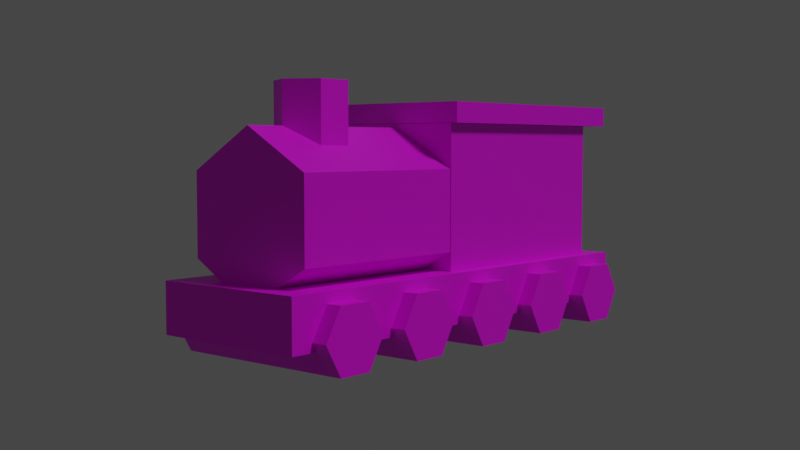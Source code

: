 # Source: train.blend  (saved by Blender 3.4.6; exported with 4.5.12 LTS)
import bpy
from mathutils import Matrix  # noqa: F401  (used for matrix-valued properties, if any)

bpy.ops.wm.read_factory_settings(use_empty=True)
scene = bpy.context.scene
scene.name = 'Scene'

# ---- collections
col_collection = bpy.data.collections.new('Collection'); scene.collection.children.link(col_collection)

# ---- images (referenced by path relative to the original .blend; pixels are not part of the script)
import os
ASSET_DIR = os.environ.get("B2B_ASSET_DIR", "")  # directory of the original .blend (textures are referenced by path, not embedded)
HERE = os.path.dirname(os.path.abspath(__file__))  # packed textures are extracted next to this script under _unpacked/

def load_image(name, relpath, width, height, colorspace="sRGB"):
    """Load a texture the original file referenced (path relative to the .blend, or extracted next to this script)."""
    p = next((c for c in (os.path.join(HERE, relpath), os.path.join(ASSET_DIR, relpath)) if relpath and os.path.exists(c)), "")
    if p:
        img = bpy.data.images.load(p, check_existing=True)
        img.name = name
    else:  # same state as the original file: an image datablock whose file is absent (Cycles renders it pink)
        img = bpy.data.images.new(name, width, height)
        img.source = "FILE"
        img.filepath = "//" + (relpath or name)
    img.colorspace_settings.name = colorspace
    return img
img_untitled = load_image('Untitled', 'textures/Untitled.png', 1024, 1024, 'sRGB')

# ---- materials (node trees are filled in below, after node groups)
mat_material_002 = bpy.data.materials.new('Material.002')

# ---- material node trees
mat_material_002.use_nodes = True; mat_material_002.node_tree.nodes.clear()
_N = mat_material_002.node_tree.nodes; _L = mat_material_002.node_tree.links
n0 = _N.new('ShaderNodeOutputMaterial'); n0.name = 'Material Output'; n0.location = (300, 300)
n1 = _N.new('ShaderNodeTexImage'); n1.name = 'Image Texture'; n1.location = (-302, 183)
n1.image = img_untitled
n2 = _N.new('ShaderNodeBsdfPrincipled'); n2.name = 'Principled BSDF'; n2.location = (33, 299)
n2.distribution = 'GGX'
n2.subsurface_method = 'RANDOM_WALK_SKIN'
n2.inputs[3].default_value = 1.45
n2.inputs[27].default_value = (0.0, 0.0, 0.0, 1.0)
n2.inputs[28].default_value = 1.0
_L.new(n2.outputs[0], n0.inputs[0])
_L.new(n1.outputs[0], n2.inputs[0])
n0.is_active_output = True

# ---- world
world_world = bpy.data.worlds.new('World'); scene.world = world_world
world_world.use_nodes = True; world_world.node_tree.nodes.clear()
_N = world_world.node_tree.nodes; _L = world_world.node_tree.links
n0 = _N.new('ShaderNodeOutputWorld'); n0.name = 'World Output'; n0.location = (300, 300)
n1 = _N.new('ShaderNodeBackground'); n1.name = 'Background'; n1.location = (10, 300)
n1.inputs[0].default_value = (0.05088, 0.05088, 0.05088, 1.0)
_L.new(n1.outputs[0], n0.inputs[0])
n0.is_active_output = True
world_world.color = (0.05088, 0.05088, 0.05088)
world_world.use_sun_shadow = False
world_world.sun_shadow_jitter_overblur = 0.0

# ---- cameras
cam_camera = bpy.data.cameras.new('Camera')
cam_camera.clip_end = 100.0
cam_camera.ortho_scale = 7.314

# ---- lights
light_light = bpy.data.lights.new('Light', 'SUN')
light_light.transmission_factor = 0.0
light_light.angle = 0.1993
light_light.energy = 1.0
light_light.shadow_soft_size = 0.1
light_light.shadow_cascade_max_distance = 1000.0

# ---- meshes
me_cube_001 = bpy.data.meshes.new('Cube.001')
me_cube_001.from_pydata([(-0.2403, -0.7203, -0.3495), (-0.2201, -0.02808, 0.2512), (-0.2201, -0.02808, 0.3148), (0.0, -0.6364, -0.01136), (-0.2201, 0.815, 0.2512), (-0.2873, -0.5388, -0.3228), (-0.2201, 0.815, 0.3148), (0.0, -0.6364, 0.2386), (0.2276, -0.02808, 0.2512), (0.0, -0.3964, 0.3686), (0.2276, -0.02808, 0.3148), (-0.2403, -0.7203, -0.195), (0.2276, 0.815, 0.2512), (0.204, -0.6364, 0.1136), (0.2873, -0.5388, -0.3228), (0.2276, 0.815, 0.3148), (0.204, -0.6364, -0.1364), (0.0, -0.2864, 0.3686), (-0.2873, -0.4288, -0.3228), (-0.2064, -0.02689, 0.2502), (-0.204, -0.6364, -0.1364), (0.08975, -0.3414, 0.3686), (-0.204, -0.6364, 0.1136), (-0.2403, 0.8217, -0.3495), (0.08975, -0.4514, 0.3686), (0.2873, -0.4288, -0.3228), (-0.2403, 0.8217, -0.195), (-9.06e-09, -0.5064, 0.3686), (-0.2873, -0.4838, -0.418), (-0.2064, 0.7174, 0.2502), (-0.08975, -0.4514, 0.3686), (0.2873, -0.4838, -0.418), (0.2403, -0.7203, -0.3495), (-0.08975, -0.3414, 0.3686), (-0.2873, -0.5938, -0.418), (0.2403, -0.7203, -0.195), (0.2873, -0.5938, -0.418), (-0.2873, -0.6488, -0.3228), (0.2064, -0.02689, 0.2502), (0.2873, -0.6488, -0.3228), (0.2403, 0.8217, -0.3495), (-0.2873, -0.5938, -0.2275), (0.2403, 0.8217, -0.195), (0.2873, -0.5938, -0.2275), (0.2064, 0.7174, 0.2502), (-0.2873, -0.4838, -0.2275), (-0.2064, -0.02689, -0.195), (0.2873, -0.4838, -0.2275), (-0.2064, 0.7174, -0.195), (-0.2873, -0.2308, -0.3228), (0.2064, 0.7174, -0.195), (0.2873, -0.2308, -0.3228), (0.2064, -0.02689, -0.195), (-0.2873, -0.1208, -0.3228), (0.2873, -0.1208, -0.3228), (-0.2873, -0.1758, -0.418), (0.2873, -0.1758, -0.418), (-0.2873, -0.2858, -0.418), (0.2873, -0.2858, -0.418), (-0.2873, -0.3408, -0.3228), (0.2873, -0.3408, -0.3228), (-0.2873, -0.2858, -0.2275), (0.2873, -0.2858, -0.2275), (-0.2873, -0.1758, -0.2275), (0.2873, -0.1758, -0.2275), (-0.2873, 0.07724, -0.3228), (0.2873, 0.07724, -0.3228), (-0.2873, 0.1872, -0.3228), (0.2873, 0.1872, -0.3228), (-0.2873, 0.1322, -0.418), (0.2873, 0.1322, -0.418), (-0.2873, 0.02224, -0.418), (0.2873, 0.02224, -0.418), (-0.2873, -0.03276, -0.3228), (0.2873, -0.03276, -0.3228), (-0.2873, 0.02224, -0.2275), (0.2873, 0.02224, -0.2275), (-0.2873, 0.1322, -0.2275), (0.2873, 0.1322, -0.2275), (-0.2873, 0.3852, -0.3228), (0.2873, 0.3852, -0.3228), (-0.2873, 0.4952, -0.3228), (0.2873, 0.4952, -0.3228), (-0.2873, 0.4402, -0.418), (0.2873, 0.4402, -0.418), (-0.2873, 0.3302, -0.418), (0.2873, 0.3302, -0.418), (-0.2873, 0.2752, -0.3228), (0.2873, 0.2752, -0.3228), (-0.2873, 0.3302, -0.2275), (0.2873, 0.3302, -0.2275), (-0.2873, 0.4402, -0.2275), (0.2873, 0.4402, -0.2275), (-0.2873, 0.6932, -0.3228), (0.2873, 0.6932, -0.3228), (-0.2873, 0.8032, -0.3228), (0.2873, 0.8032, -0.3228), (-0.2873, 0.7482, -0.418), (0.2873, 0.7482, -0.418), (-0.2873, 0.6382, -0.418), (0.2873, 0.6382, -0.418), (-0.2873, 0.5832, -0.3228), (0.2873, 0.5832, -0.3228), (-0.2873, 0.6382, -0.2275), (0.2873, 0.6382, -0.2275), (-0.2873, 0.7482, -0.2275), (0.2873, 0.7482, -0.2275), (-0.2403, -0.5938, -0.2275), (-0.2403, -0.6488, -0.3228), (-0.2403, -0.2858, -0.2275), (-0.2403, -0.4838, -0.2275), (-0.2403, -0.1758, -0.2275), (-0.2403, 0.1322, -0.2275), (-0.2403, 0.02224, -0.2275), (-0.2403, 0.4402, -0.2275), (-0.2403, 0.3302, -0.2275), (-0.2403, -0.6333, -0.3495), (-0.2403, -0.4442, -0.3495), (-0.2403, -0.4288, -0.3228), (-0.2403, -0.3408, -0.3228), (-0.2403, -0.3253, -0.3495), (-0.2403, -0.1208, -0.3228), (-0.2403, -0.03276, -0.3228), (-0.2403, -0.1362, -0.3495), (-0.2403, -0.01731, -0.3495), (-0.2403, 0.1718, -0.3495), (-0.2403, 0.2907, -0.3495), (-0.2403, 0.2752, -0.3228), (-0.2403, 0.1872, -0.3228), (-0.2403, 0.4952, -0.3228), (-0.2403, 0.5832, -0.3228), (-0.2403, 0.4798, -0.3495), (-0.2403, 0.5987, -0.3495), (-0.2403, 0.6382, -0.2275), (-0.2403, 0.7878, -0.3495), (-0.2403, 0.8032, -0.3228), (-0.2403, 0.7482, -0.2275), (0.2403, -0.1758, -0.2275), (0.2403, -0.2858, -0.2275), (0.2403, 0.02224, -0.2275), (0.2403, 0.1322, -0.2275), (0.2403, 0.4402, -0.2275), (0.2403, 0.5832, -0.3228), (0.2403, 0.8032, -0.3228), (0.2403, 0.7482, -0.2275), (0.2403, 0.6382, -0.2275), (0.2403, 0.3302, -0.2275), (0.2403, -0.6333, -0.3495), (0.2403, -0.6488, -0.3228), (0.2403, -0.5938, -0.2275), (0.2403, -0.4442, -0.3495), (0.2403, -0.4838, -0.2275), (0.2403, -0.3408, -0.3228), (0.2403, -0.4288, -0.3228), (0.2403, -0.1362, -0.3495), (0.2403, -0.1208, -0.3228), (0.2403, -0.3253, -0.3495), (0.2403, -0.01731, -0.3495), (0.2403, -0.03276, -0.3228), (0.2403, 0.2752, -0.3228), (0.2403, 0.1872, -0.3228), (0.2403, 0.1718, -0.3495), (0.2403, 0.4798, -0.3495), (0.2403, 0.4952, -0.3228), (0.2403, 0.2907, -0.3495), (0.2403, 0.7878, -0.3495), (0.2403, 0.5987, -0.3495), (-0.1083, -0.02689, -0.195), (0.1083, -0.02689, -0.195), (-0.1083, -0.6364, -0.195), (0.1083, -0.6364, -0.195), (-1.512e-08, -0.6364, -0.195), (0.0, -0.02689, 0.2386), (0.204, -0.02689, -0.1364), (0.204, -0.02689, 0.1136), (-0.204, -0.02689, -0.1364), (-0.204, -0.02689, 0.1136), (0.0, -0.2864, 0.2386), (0.08975, -0.3414, 0.1836), (0.08975, -0.4514, 0.1836), (-9.06e-09, -0.5064, 0.2386), (0.0, -0.5064, 0.2386), (-0.08975, -0.4514, 0.1836), (-0.08975, -0.3414, 0.1836)], [], [(116, 0, 11, 26, 23, 134, 135, 136, 133, 130, 132, 131, 129, 114, 115, 127, 126, 125, 128, 112, 113, 122, 124, 123, 121, 111, 109, 119, 120, 117, 118, 110, 107, 108), (23, 26, 42, 40), (40, 42, 35, 32, 147, 148, 149, 151, 153, 150, 156, 152, 138, 137, 155, 154, 157, 158, 139, 140, 160, 161, 164, 159, 146, 141, 163, 162, 166, 142, 145, 144, 143, 165), (32, 35, 11, 0), (32, 0, 116, 147), (162, 131, 132, 166), (154, 123, 124, 157), (134, 23, 40, 165), (120, 156, 150, 117), (126, 164, 161, 125), (169, 167, 46, 48, 26, 11, 35, 42, 50, 52, 168, 170, 171), (50, 42, 26, 48), (46, 19, 29, 48), (48, 29, 44, 50), (50, 44, 38, 52), (173, 168, 52, 38, 19, 46, 167, 175, 176, 172, 174), (44, 29, 19, 38), (5, 18, 28), (14, 31, 25), (150, 153, 25, 31, 28, 18, 118, 117), (5, 28, 34), (14, 36, 31), (28, 31, 36, 34), (5, 34, 37), (14, 39, 36), (116, 108, 37, 34, 36, 39, 148, 147), (5, 37, 41), (14, 43, 39), (148, 39, 43, 149), (41, 37, 108, 107), (5, 41, 45), (14, 47, 43), (149, 43, 47, 151), (45, 41, 107, 110), (5, 45, 18), (14, 25, 47), (151, 47, 25, 153), (118, 18, 45, 110), (49, 53, 55), (51, 56, 54), (154, 155, 54, 56, 55, 53, 121, 123), (49, 55, 57), (51, 58, 56), (55, 56, 58, 57), (49, 57, 59), (51, 60, 58), (120, 119, 59, 57, 58, 60, 152, 156), (49, 59, 61), (51, 62, 60), (60, 62, 138, 152), (61, 59, 119, 109), (49, 61, 63), (51, 64, 62), (138, 62, 64, 137), (63, 61, 109, 111), (49, 63, 53), (51, 54, 64), (137, 64, 54, 155), (121, 53, 63, 111), (65, 67, 69), (66, 70, 68), (161, 160, 68, 70, 69, 67, 128, 125), (65, 69, 71), (66, 72, 70), (69, 70, 72, 71), (65, 71, 73), (66, 74, 72), (124, 122, 73, 71, 72, 74, 158, 157), (65, 73, 75), (66, 76, 74), (74, 76, 139, 158), (75, 73, 122, 113), (65, 75, 77), (66, 78, 76), (139, 76, 78, 140), (77, 75, 113, 112), (65, 77, 67), (66, 68, 78), (140, 78, 68, 160), (128, 67, 77, 112), (79, 81, 83), (80, 84, 82), (162, 163, 82, 84, 83, 81, 129, 131), (79, 83, 85), (80, 86, 84), (83, 84, 86, 85), (79, 85, 87), (80, 88, 86), (126, 127, 87, 85, 86, 88, 159, 164), (79, 87, 89), (80, 90, 88), (88, 90, 146, 159), (89, 87, 127, 115), (79, 89, 91), (80, 92, 90), (146, 90, 92, 141), (91, 89, 115, 114), (79, 91, 81), (80, 82, 92), (141, 92, 82, 163), (129, 81, 91, 114), (93, 95, 97), (94, 98, 96), (165, 143, 96, 98, 97, 95, 135, 134), (93, 97, 99), (94, 100, 98), (97, 98, 100, 99), (93, 99, 101), (94, 102, 100), (132, 130, 101, 99, 100, 102, 142, 166), (93, 101, 103), (94, 104, 102), (142, 102, 104, 145), (103, 101, 130, 133), (93, 103, 105), (94, 106, 104), (145, 104, 106, 144), (105, 103, 133, 136), (93, 105, 95), (94, 96, 106), (144, 106, 96, 143), (95, 105, 136, 135), (9, 21, 17), (21, 178, 177, 17), (9, 24, 21), (178, 21, 24, 179), (9, 27, 24), (181, 179, 24, 27, 180), (9, 30, 27), (180, 27, 30, 182), (9, 33, 30), (182, 30, 33, 183), (9, 17, 33), (183, 33, 17, 177), (3, 13, 7), (179, 181, 7, 13, 174, 172, 177, 178), (3, 16, 13), (174, 13, 16, 173), (3, 171, 170, 16), (16, 170, 168, 173), (171, 3, 20, 169), (169, 20, 175, 167), (3, 22, 20), (175, 20, 22, 176), (3, 7, 22), (183, 177, 172, 176, 22, 7, 181, 180, 182), (1, 2, 6, 4), (4, 6, 15, 12), (12, 15, 10, 8), (8, 10, 2, 1), (4, 12, 8, 1), (15, 6, 2, 10)])
_uv = me_cube_001.uv_layers.new(name='UVMap')
_uv.uv.foreach_set('vector', [0.6636, 0.3455, 0.6636, 0.3132, 0.721, 0.3132, 0.721, 0.886, 0.6636, 0.886, 0.6636, 0.8734, 0.6735, 0.8791, 0.7089, 0.8587, 0.7089, 0.8179, 0.6735, 0.7974, 0.6636, 0.8032, 0.6636, 0.759, 0.6735, 0.7647, 0.7089, 0.7443, 0.7089, 0.7034, 0.6735, 0.683, 0.6636, 0.6887, 0.6636, 0.6446, 0.6735, 0.6503, 0.7089, 0.6299, 0.7089, 0.589, 0.6735, 0.5686, 0.6636, 0.5743, 0.6636, 0.5302, 0.6735, 0.5359, 0.7089, 0.5155, 0.7089, 0.4746, 0.6735, 0.4542, 0.6636, 0.4599, 0.6636, 0.4158, 0.6735, 0.4215, 0.7089, 0.4011, 0.7089, 0.3602, 0.6735, 0.3398, 0.4008, 0.9284, 0.3439, 0.9284, 0.3439, 0.7499, 0.4008, 0.7499, 0.721, 0.3132, 0.7784, 0.3132, 0.7784, 0.886, 0.721, 0.886, 0.721, 0.8537, 0.7309, 0.8594, 0.7663, 0.839, 0.7663, 0.7981, 0.7309, 0.7777, 0.721, 0.7834, 0.721, 0.7393, 0.7309, 0.745, 0.7663, 0.7246, 0.7663, 0.6837, 0.7309, 0.6633, 0.721, 0.669, 0.721, 0.6249, 0.7309, 0.6306, 0.7663, 0.6102, 0.7663, 0.5693, 0.7309, 0.5489, 0.721, 0.5546, 0.721, 0.5104, 0.7309, 0.5162, 0.7663, 0.4958, 0.7663, 0.4549, 0.7309, 0.4345, 0.721, 0.4402, 0.721, 0.396, 0.7309, 0.4018, 0.7663, 0.3813, 0.7663, 0.3405, 0.7309, 0.32, 0.721, 0.3258, 0.6602, 0.7682, 0.6031, 0.7682, 0.6031, 0.5897, 0.6602, 0.5897, 0.311, 0.932, 0.311, 0.7534, 0.3434, 0.7534, 0.3434, 0.932, 0.311, 0.7534, 0.311, 0.932, 0.2669, 0.932, 0.2669, 0.7534, 0.4858, 0.7499, 0.4858, 0.9284, 0.4416, 0.9284, 0.4416, 0.7499, 0.996, 0.7052, 0.9834, 0.7052, 0.9834, 0.5267, 0.996, 0.5267, 0.2227, 0.7534, 0.2227, 0.932, 0.1785, 0.932, 0.1785, 0.7534, 0.2227, 0.932, 0.2227, 0.7534, 0.2669, 0.7534, 0.2669, 0.932, 0.1295, 0.5416, 0.1295, 0.3152, 0.166, 0.3152, 0.166, 0.03874, 0.1785, 0.0, 0.1785, 0.5728, 0.0, 0.5728, 4.47e-08, 0.0, 0.01258, 0.03874, 0.01258, 0.3152, 0.04904, 0.3152, 0.04904, 0.5416, 0.08927, 0.5416, 0.01258, 0.03874, 4.47e-08, 0.0, 0.1785, 0.0, 0.166, 0.03874, 0.3439, 0.5897, 0.1785, 0.5897, 0.1785, 0.3132, 0.3439, 0.3132, 0.3319, 0.5897, 0.3319, 0.7534, 0.1785, 0.7534, 0.1785, 0.5897, 0.5102, 0.5897, 0.3448, 0.5897, 0.3448, 0.3132, 0.5102, 0.3132, 0.1525, 0.5945, 0.1169, 0.5728, 0.1534, 0.5728, 0.1534, 0.7373, 0.0, 0.7373, 1.49e-08, 0.5728, 0.03646, 0.5728, 0.0009215, 0.5945, 0.0009215, 0.6868, 0.07669, 0.733, 0.1525, 0.6868, 0.5102, 0.3132, 0.6636, 0.3132, 0.6636, 0.5897, 0.5102, 0.5897, 0.7588, 0.2673, 0.7588, 0.3081, 0.7235, 0.2877, 0.5456, 0.8569, 0.5102, 0.8365, 0.5456, 0.8161, 0.8957, 0.5441, 0.8867, 0.5441, 0.8867, 0.5267, 0.9189, 0.5267, 0.9189, 0.7401, 0.8867, 0.7401, 0.8867, 0.7227, 0.8957, 0.7227, 0.7588, 0.2673, 0.7235, 0.2877, 0.7235, 0.2468, 0.5456, 0.8569, 0.5102, 0.8774, 0.5102, 0.8365, 0.9372, 0.0, 0.9372, 0.2135, 0.8963, 0.2135, 0.8963, 0.0, 0.7588, 0.2673, 0.7235, 0.2468, 0.7588, 0.2264, 0.5456, 0.8569, 0.5456, 0.8978, 0.5102, 0.8774, 0.7793, 0.196, 0.7886, 0.196, 0.7886, 0.2135, 0.7555, 0.2135, 0.7555, 0.0, 0.7886, 0.0, 0.7886, 0.01747, 0.7793, 0.01747, 0.7588, 0.2673, 0.7588, 0.2264, 0.7942, 0.2468, 0.5456, 0.8569, 0.581, 0.8774, 0.5456, 0.8978, 0.7886, 0.01747, 0.7886, 0.0, 0.8259, 0.0, 0.8259, 0.01747, 0.8259, 0.2135, 0.7886, 0.2135, 0.7886, 0.196, 0.8259, 0.196, 0.7588, 0.2673, 0.7942, 0.2468, 0.7942, 0.2877, 0.5456, 0.8569, 0.581, 0.8365, 0.581, 0.8774, 0.1708, 0.6137, 0.1534, 0.6137, 0.1534, 0.5728, 0.1708, 0.5728, 0.9533, 0.2264, 0.9533, 0.2673, 0.9358, 0.2673, 0.9358, 0.2264, 0.7588, 0.2673, 0.7942, 0.2877, 0.7588, 0.3081, 0.5456, 0.8569, 0.5456, 0.8161, 0.581, 0.8365, 0.8488, 0.5441, 0.8488, 0.5267, 0.8867, 0.5267, 0.8867, 0.5441, 0.8867, 0.7227, 0.8867, 0.7401, 0.8488, 0.7401, 0.8488, 0.7227, 0.8296, 0.2673, 0.8296, 0.3081, 0.7942, 0.2877, 0.6164, 0.8569, 0.581, 0.8365, 0.6164, 0.8161, 0.117, 0.7547, 0.108, 0.7547, 0.108, 0.7373, 0.1402, 0.7373, 0.1402, 0.9507, 0.108, 0.9507, 0.108, 0.9333, 0.117, 0.9333, 0.8296, 0.2673, 0.7942, 0.2877, 0.7942, 0.2468, 0.6164, 0.8569, 0.581, 0.8774, 0.581, 0.8365, 0.9597, 0.5267, 0.9597, 0.7401, 0.9189, 0.7401, 0.9189, 0.5267, 0.8296, 0.2673, 0.7942, 0.2468, 0.8296, 0.2264, 0.6164, 0.8569, 0.6164, 0.8978, 0.581, 0.8774, 0.8022, 0.5092, 0.8115, 0.5092, 0.8115, 0.5267, 0.7784, 0.5267, 0.7784, 0.3132, 0.8115, 0.3132, 0.8115, 0.3307, 0.8022, 0.3307, 0.8296, 0.2673, 0.8296, 0.2264, 0.865, 0.2468, 0.6164, 0.8569, 0.6518, 0.8774, 0.6164, 0.8978, 0.8115, 0.3132, 0.8488, 0.3132, 0.8488, 0.3307, 0.8115, 0.3307, 0.8488, 0.5267, 0.8115, 0.5267, 0.8115, 0.5092, 0.8488, 0.5092, 0.8296, 0.2673, 0.865, 0.2468, 0.865, 0.2877, 0.6164, 0.8569, 0.6518, 0.8365, 0.6518, 0.8774, 0.1708, 0.6954, 0.1534, 0.6954, 0.1534, 0.6545, 0.1708, 0.6545, 0.6602, 0.7682, 0.6602, 0.8091, 0.6427, 0.8091, 0.6427, 0.7682, 0.8296, 0.2673, 0.865, 0.2877, 0.8296, 0.3081, 0.6164, 0.8569, 0.6164, 0.8161, 0.6518, 0.8365, 0.07008, 0.7547, 0.07008, 0.7373, 0.108, 0.7373, 0.108, 0.7547, 0.108, 0.9333, 0.108, 0.9507, 0.07008, 0.9507, 0.07008, 0.9333, 0.9004, 0.2673, 0.9358, 0.2468, 0.9358, 0.2877, 0.699, 0.9269, 0.7344, 0.9064, 0.7344, 0.9473, 0.8253, 0.7576, 0.8163, 0.7576, 0.8163, 0.7401, 0.8485, 0.7401, 0.8485, 0.9536, 0.8163, 0.9536, 0.8163, 0.9361, 0.8253, 0.9361, 0.9004, 0.2673, 0.9358, 0.2877, 0.9004, 0.3081, 0.699, 0.9269, 0.699, 0.886, 0.7344, 0.9064, 0.9597, 0.7401, 0.9597, 0.9536, 0.9189, 0.9536, 0.9189, 0.7401, 0.9004, 0.2673, 0.9004, 0.3081, 0.865, 0.2877, 0.699, 0.9269, 0.6636, 0.9064, 0.699, 0.886, 0.8022, 0.7227, 0.8115, 0.7227, 0.8115, 0.7401, 0.7784, 0.7401, 0.7784, 0.5267, 0.8115, 0.5267, 0.8115, 0.5441, 0.8022, 0.5441, 0.9004, 0.2673, 0.865, 0.2877, 0.865, 0.2468, 0.699, 0.9269, 0.6636, 0.9473, 0.6636, 0.9064, 0.8115, 0.5267, 0.8488, 0.5267, 0.8488, 0.5441, 0.8115, 0.5441, 0.8488, 0.7401, 0.8115, 0.7401, 0.8115, 0.7227, 0.8488, 0.7227, 0.9004, 0.2673, 0.865, 0.2468, 0.9004, 0.2264, 0.699, 0.9269, 0.699, 0.9677, 0.6636, 0.9473, 0.1708, 0.6545, 0.1534, 0.6545, 0.1534, 0.6137, 0.1708, 0.6137, 0.9533, 0.2673, 0.9533, 0.3081, 0.9358, 0.3081, 0.9358, 0.2673, 0.9004, 0.2673, 0.9004, 0.2264, 0.9358, 0.2468, 0.699, 0.9269, 0.7344, 0.9473, 0.699, 0.9677, 0.7784, 0.7576, 0.7784, 0.7401, 0.8163, 0.7401, 0.8163, 0.7576, 0.8163, 0.9361, 0.8163, 0.9536, 0.7784, 0.9536, 0.7784, 0.9361, 0.6173, 0.2673, 0.6173, 0.3081, 0.5819, 0.2877, 0.6881, 0.2673, 0.6881, 0.3081, 0.6527, 0.2877, 0.8957, 0.7576, 0.8867, 0.7576, 0.8867, 0.7401, 0.9189, 0.7401, 0.9189, 0.9536, 0.8867, 0.9536, 0.8867, 0.9361, 0.8957, 0.9361, 0.6173, 0.2673, 0.5819, 0.2877, 0.5819, 0.2468, 0.6881, 0.2673, 0.7235, 0.2877, 0.6881, 0.3081, 0.96, 0.3132, 0.96, 0.5267, 0.9192, 0.5267, 0.9192, 0.3132, 0.6173, 0.2673, 0.5819, 0.2468, 0.6173, 0.2264, 0.6881, 0.2673, 0.7235, 0.2468, 0.7235, 0.2877, 0.8497, 0.196, 0.859, 0.196, 0.859, 0.2135, 0.8259, 0.2135, 0.8259, 0.0, 0.859, 0.0, 0.859, 0.01747, 0.8497, 0.01747, 0.6173, 0.2673, 0.6173, 0.2264, 0.6527, 0.2468, 0.6881, 0.2673, 0.6881, 0.2264, 0.7235, 0.2468, 0.859, 0.0, 0.8963, 0.0, 0.8963, 0.01747, 0.859, 0.01747, 0.8963, 0.2135, 0.859, 0.2135, 0.859, 0.196, 0.8963, 0.196, 0.6173, 0.2673, 0.6527, 0.2468, 0.6527, 0.2877, 0.6881, 0.2673, 0.6527, 0.2468, 0.6881, 0.2264, 0.1708, 0.7362, 0.1534, 0.7362, 0.1534, 0.6954, 0.1708, 0.6954, 0.9707, 0.2264, 0.9707, 0.2673, 0.9533, 0.2673, 0.9533, 0.2264, 0.6173, 0.2673, 0.6527, 0.2877, 0.6173, 0.3081, 0.6881, 0.2673, 0.6527, 0.2877, 0.6527, 0.2468, 0.8488, 0.7576, 0.8488, 0.7401, 0.8867, 0.7401, 0.8867, 0.7576, 0.8867, 0.9361, 0.8867, 0.9536, 0.8488, 0.9536, 0.8488, 0.9361, 0.5465, 0.2673, 0.5819, 0.2468, 0.5819, 0.2877, 0.5456, 0.9387, 0.5456, 0.9795, 0.5102, 0.9591, 0.04694, 0.7547, 0.0379, 0.7547, 0.0379, 0.7373, 0.07008, 0.7373, 0.07008, 0.9507, 0.0379, 0.9507, 0.0379, 0.9333, 0.04694, 0.9333, 0.5465, 0.2673, 0.5819, 0.2877, 0.5465, 0.3081, 0.5456, 0.9387, 0.581, 0.9591, 0.5456, 0.9795, 0.4416, 0.7499, 0.4416, 0.9633, 0.4008, 0.9633, 0.4008, 0.7499, 0.5465, 0.2673, 0.5465, 0.3081, 0.5111, 0.2877, 0.5456, 0.9387, 0.581, 0.9182, 0.581, 0.9591, 0.8726, 0.5092, 0.8818, 0.5092, 0.8818, 0.5267, 0.8488, 0.5267, 0.8488, 0.3132, 0.8818, 0.3132, 0.8818, 0.3307, 0.8726, 0.3307, 0.5465, 0.2673, 0.5111, 0.2877, 0.5111, 0.2468, 0.5456, 0.9387, 0.5456, 0.8978, 0.581, 0.9182, 0.8818, 0.3307, 0.8818, 0.3132, 0.9192, 0.3132, 0.9192, 0.3307, 0.9192, 0.5267, 0.8818, 0.5267, 0.8818, 0.5092, 0.9192, 0.5092, 0.5465, 0.2673, 0.5111, 0.2468, 0.5465, 0.2264, 0.5456, 0.9387, 0.5102, 0.9182, 0.5456, 0.8978, 0.6205, 0.8091, 0.6031, 0.8091, 0.6031, 0.7682, 0.6205, 0.7682, 0.638, 0.7682, 0.638, 0.8091, 0.6205, 0.8091, 0.6205, 0.7682, 0.5465, 0.2673, 0.5465, 0.2264, 0.5819, 0.2468, 0.5456, 0.9387, 0.5102, 0.9591, 0.5102, 0.9182, 0.0, 0.7547, 0.0, 0.7373, 0.0379, 0.7373, 0.0379, 0.7547, 0.0379, 0.9507, 0.0, 0.9507, 0.0, 0.9333, 0.0379, 0.9333, 0.6158, 0.9369, 0.581, 0.9546, 0.581, 0.9155, 0.1785, 1.0, 0.1785, 0.932, 0.2119, 0.9493, 0.2119, 0.9971, 0.6158, 0.9369, 0.6158, 0.976, 0.581, 0.9546, 0.7752, 0.886, 0.7752, 0.9547, 0.7344, 0.9547, 0.7344, 0.886, 0.6158, 0.9369, 0.6507, 0.9582, 0.6158, 0.976, 0.475, 0.9466, 0.5083, 0.9284, 0.5083, 0.9967, 0.475, 0.9946, 0.475, 0.9466, 0.6158, 0.9369, 0.6507, 0.9191, 0.6507, 0.9582, 0.475, 0.9466, 0.475, 0.9946, 0.4416, 0.9967, 0.4416, 0.9284, 0.6158, 0.9369, 0.6158, 0.8978, 0.6507, 0.9191, 0.3848, 0.9284, 0.3848, 0.9971, 0.3439, 0.9971, 0.3439, 0.9284, 0.6158, 0.9369, 0.581, 0.9155, 0.6158, 0.8978, 0.2452, 0.932, 0.2452, 1.0, 0.2119, 0.9971, 0.2119, 0.9493, 0.4197, 0.6575, 0.4954, 0.7037, 0.4197, 0.7499, 0.5536, 0.1577, 0.5869, 0.1781, 0.5869, 0.2264, 0.5111, 0.2264, 0.5111, 0.0, 0.5869, 7.451e-09, 0.5869, 0.09638, 0.5536, 0.1168, 0.4197, 0.6575, 0.4954, 0.6113, 0.4954, 0.7037, 0.6627, 0.2264, 0.6627, 0.0, 0.7555, 0.0, 0.7555, 0.2264, 0.4197, 0.6575, 0.4197, 0.5897, 0.4599, 0.5897, 0.4954, 0.6113, 0.9727, 0.2264, 0.9372, 0.2264, 0.9372, 0.0, 0.9727, 3.725e-09, 0.4197, 0.5897, 0.4197, 0.6575, 0.3439, 0.6113, 0.3795, 0.5897, 0.1757, 0.9637, 0.1402, 0.9637, 0.1402, 0.7373, 0.1757, 0.7373, 0.4197, 0.6575, 0.3439, 0.7037, 0.3439, 0.6113, 0.6031, 0.5897, 0.6031, 0.8161, 0.5102, 0.8161, 0.5102, 0.5897, 0.4197, 0.6575, 0.4197, 0.7499, 0.3439, 0.7037, 0.6202, 0.1168, 0.5869, 0.09638, 0.5869, 7.451e-09, 0.6627, 1.304e-08, 0.6627, 0.2264, 0.5869, 0.2264, 0.5869, 0.1781, 0.5869, 0.1781, 0.6202, 0.1577, 0.9964, 0.3132, 0.9727, 0.3132, 0.9727, 0.0, 0.9964, 0.0, 0.9834, 0.4795, 0.96, 0.4795, 0.96, 0.3132, 0.9834, 0.3132, 0.9834, 0.8399, 0.9597, 0.8399, 0.9597, 0.5267, 0.9834, 0.5267, 0.5093, 0.9162, 0.4858, 0.9162, 0.4858, 0.7499, 0.5093, 0.7499, 0.1785, 0.0, 0.3448, 0.0, 0.3448, 0.3132, 0.1785, 0.3132, 0.3448, 0.0, 0.5111, 0.0, 0.5111, 0.3132, 0.3448, 0.3132])
me_cube_001.materials.append(mat_material_002)
me_cube_001.use_remesh_fix_poles = True
me_cube_001.use_remesh_preserve_attributes = False
me_cube_001.update()

# ---- objects
ob_light = bpy.data.objects.new('Light', light_light)
ob_camera = bpy.data.objects.new('Camera', cam_camera)
ob_cube = bpy.data.objects.new('Cube', me_cube_001)

# ---- transforms, parenting, visibility, modifiers, constraints
ob_light.location = (4.079, 1.009, 5.909)
ob_light.rotation_euler = (0.6503, 0.05522, 1.866)
ob_light.lock_rotations_4d = False
ob_light.empty_display_type = 'ARROWS'
ob_light.color = (0.0, 0.0, 0.0, 0.0)
ob_light.lineart.crease_threshold = 0.0
ob_camera.location = (2.268, -2.644, 0.6018)
ob_camera.rotation_euler = (1.5, -8.954e-07, 0.7102)
ob_camera.lock_rotations_4d = False
ob_camera.empty_display_type = 'ARROWS'
ob_camera.color = (0.0, 0.0, 0.0, 0.0)
ob_camera.display_type = 'WIRE'
ob_camera.lineart.crease_threshold = 0.0
ob_cube.location = (0.0, 0.0, 0.4204)
ob_cube.scale = (1.061, 1.0, 1.0)

# ---- collection membership
col_collection.objects.link(ob_light)
col_collection.objects.link(ob_camera)
col_collection.objects.link(ob_cube)

# ---- scene / render settings (as saved in the file)
scene.camera = ob_camera
scene.frame_start = 1; scene.frame_end = 250; scene.frame_set(1)
scene.render.engine = 'CYCLES'
scene.cycles.samples = 1024
scene.cycles.sampling_pattern = 'TABULATED_SOBOL'
scene.cycles.adaptive_threshold = 0.61
scene.cycles.use_light_tree = False
scene.view_settings.view_transform = 'Filmic'
bpy.context.view_layer.update()
